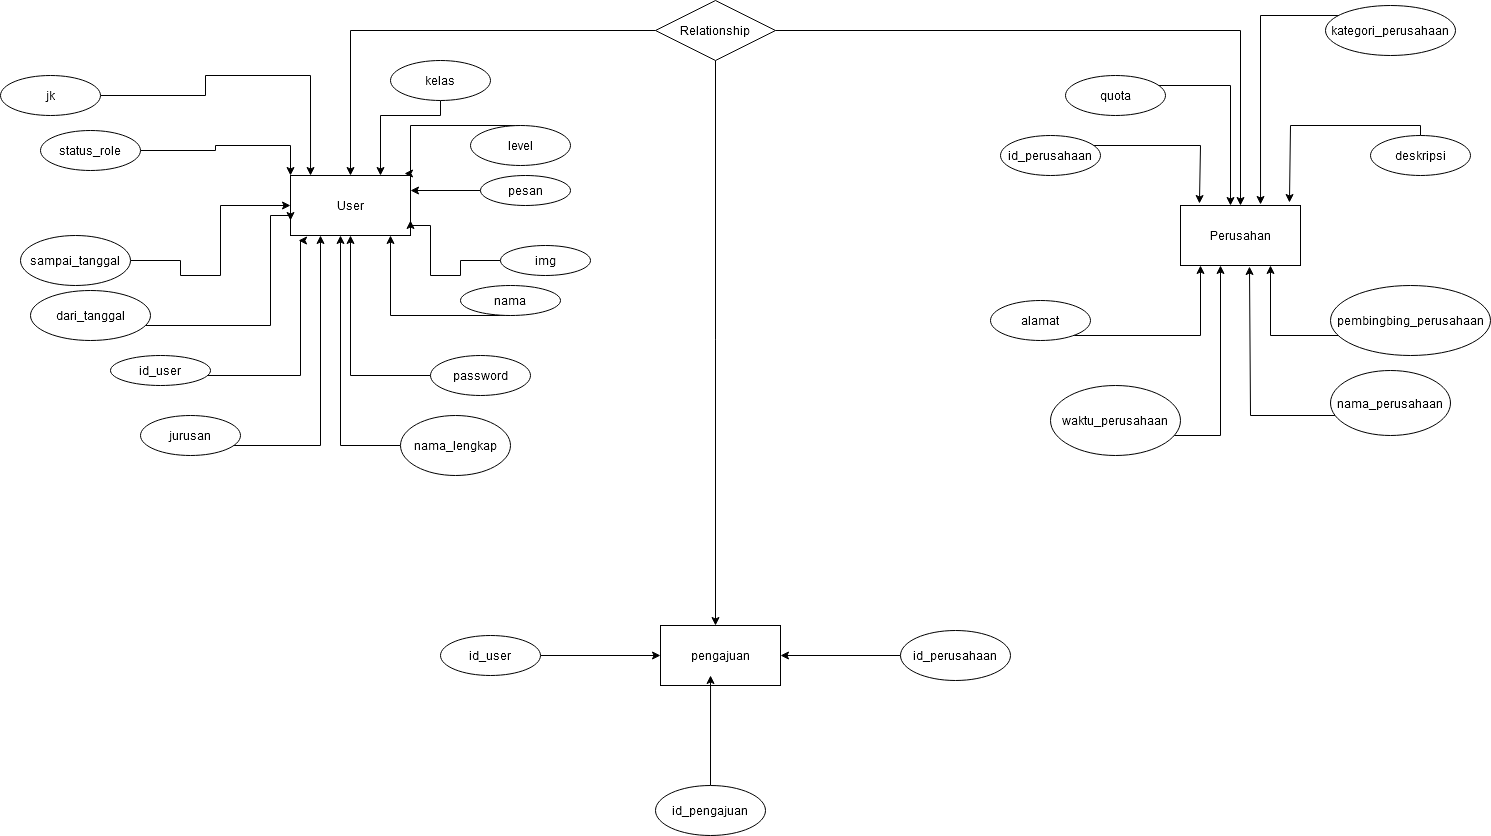

The diagram above was exported from draw.io. Its source (the exported page's mxGraphModel, read from the mxfile embedded in the PNG):
<mxGraphModel dx="855" dy="466" grid="1" gridSize="10" guides="1" tooltips="1" connect="1" arrows="1" fold="1" page="1" pageScale="1" pageWidth="850" pageHeight="1100" math="0" shadow="0">
  <root>
    <mxCell id="0" />
    <mxCell id="1" parent="0" />
    <mxCell id="zj_ed87cf5CFKkQYyl-v-18" value="User" style="rounded=0;whiteSpace=wrap;html=1;" parent="1" vertex="1">
      <mxGeometry x="370" y="290" width="120" height="60" as="geometry" />
    </mxCell>
    <mxCell id="zj_ed87cf5CFKkQYyl-v-19" value="Perusahan" style="rounded=0;whiteSpace=wrap;html=1;" parent="1" vertex="1">
      <mxGeometry x="1260" y="320" width="120" height="60" as="geometry" />
    </mxCell>
    <mxCell id="zj_ed87cf5CFKkQYyl-v-91" style="edgeStyle=orthogonalEdgeStyle;rounded=0;orthogonalLoop=1;jettySize=auto;html=1;entryX=0.067;entryY=1.083;entryDx=0;entryDy=0;entryPerimeter=0;" parent="1" source="zj_ed87cf5CFKkQYyl-v-20" target="zj_ed87cf5CFKkQYyl-v-18" edge="1">
      <mxGeometry relative="1" as="geometry">
        <mxPoint x="380" y="485" as="targetPoint" />
        <Array as="points">
          <mxPoint x="380" y="490" />
          <mxPoint x="380" y="355" />
        </Array>
      </mxGeometry>
    </mxCell>
    <mxCell id="zj_ed87cf5CFKkQYyl-v-20" value="id_user" style="ellipse;whiteSpace=wrap;html=1;align=center;" parent="1" vertex="1">
      <mxGeometry x="190" y="470" width="100" height="30" as="geometry" />
    </mxCell>
    <mxCell id="zj_ed87cf5CFKkQYyl-v-85" style="edgeStyle=orthogonalEdgeStyle;rounded=0;orthogonalLoop=1;jettySize=auto;html=1;" parent="1" source="zj_ed87cf5CFKkQYyl-v-22" target="zj_ed87cf5CFKkQYyl-v-18" edge="1">
      <mxGeometry relative="1" as="geometry">
        <mxPoint x="470" y="415" as="targetPoint" />
        <Array as="points">
          <mxPoint x="470" y="430" />
        </Array>
      </mxGeometry>
    </mxCell>
    <mxCell id="zj_ed87cf5CFKkQYyl-v-22" value="nama" style="ellipse;whiteSpace=wrap;html=1;align=center;" parent="1" vertex="1">
      <mxGeometry x="540" y="400" width="100" height="30" as="geometry" />
    </mxCell>
    <mxCell id="zj_ed87cf5CFKkQYyl-v-25" style="edgeStyle=orthogonalEdgeStyle;rounded=0;orthogonalLoop=1;jettySize=auto;html=1;" parent="1" source="zj_ed87cf5CFKkQYyl-v-24" target="zj_ed87cf5CFKkQYyl-v-18" edge="1">
      <mxGeometry relative="1" as="geometry" />
    </mxCell>
    <mxCell id="zj_ed87cf5CFKkQYyl-v-24" value="password" style="ellipse;whiteSpace=wrap;html=1;align=center;" parent="1" vertex="1">
      <mxGeometry x="510" y="470" width="100" height="40" as="geometry" />
    </mxCell>
    <mxCell id="zj_ed87cf5CFKkQYyl-v-87" style="edgeStyle=orthogonalEdgeStyle;rounded=0;orthogonalLoop=1;jettySize=auto;html=1;" parent="1" source="zj_ed87cf5CFKkQYyl-v-26" target="zj_ed87cf5CFKkQYyl-v-18" edge="1">
      <mxGeometry relative="1" as="geometry">
        <mxPoint x="420" y="550" as="targetPoint" />
        <Array as="points">
          <mxPoint x="420" y="560" />
        </Array>
      </mxGeometry>
    </mxCell>
    <mxCell id="zj_ed87cf5CFKkQYyl-v-26" value="nama_lengkap" style="ellipse;whiteSpace=wrap;html=1;align=center;" parent="1" vertex="1">
      <mxGeometry x="480" y="530" width="110" height="60" as="geometry" />
    </mxCell>
    <mxCell id="zj_ed87cf5CFKkQYyl-v-80" style="edgeStyle=orthogonalEdgeStyle;rounded=0;orthogonalLoop=1;jettySize=auto;html=1;entryX=0.167;entryY=0;entryDx=0;entryDy=0;entryPerimeter=0;" parent="1" source="zj_ed87cf5CFKkQYyl-v-29" target="zj_ed87cf5CFKkQYyl-v-18" edge="1">
      <mxGeometry relative="1" as="geometry">
        <mxPoint x="390" y="210" as="targetPoint" />
        <Array as="points">
          <mxPoint x="285" y="210" />
          <mxPoint x="285" y="190" />
          <mxPoint x="390" y="190" />
        </Array>
      </mxGeometry>
    </mxCell>
    <mxCell id="zj_ed87cf5CFKkQYyl-v-29" value="jk" style="ellipse;whiteSpace=wrap;html=1;align=center;" parent="1" vertex="1">
      <mxGeometry x="80" y="190" width="100" height="40" as="geometry" />
    </mxCell>
    <mxCell id="zj_ed87cf5CFKkQYyl-v-84" style="edgeStyle=orthogonalEdgeStyle;rounded=0;orthogonalLoop=1;jettySize=auto;html=1;entryX=0.95;entryY=-0.033;entryDx=0;entryDy=0;entryPerimeter=0;" parent="1" source="zj_ed87cf5CFKkQYyl-v-31" target="zj_ed87cf5CFKkQYyl-v-18" edge="1">
      <mxGeometry relative="1" as="geometry">
        <mxPoint x="490" y="260" as="targetPoint" />
        <Array as="points">
          <mxPoint x="490" y="240" />
          <mxPoint x="490" y="288" />
        </Array>
      </mxGeometry>
    </mxCell>
    <mxCell id="zj_ed87cf5CFKkQYyl-v-31" value="level" style="ellipse;whiteSpace=wrap;html=1;align=center;" parent="1" vertex="1">
      <mxGeometry x="550" y="240" width="100" height="40" as="geometry" />
    </mxCell>
    <mxCell id="zj_ed87cf5CFKkQYyl-v-83" style="edgeStyle=orthogonalEdgeStyle;rounded=0;orthogonalLoop=1;jettySize=auto;html=1;entryX=0.75;entryY=0;entryDx=0;entryDy=0;" parent="1" source="zj_ed87cf5CFKkQYyl-v-34" target="zj_ed87cf5CFKkQYyl-v-18" edge="1">
      <mxGeometry relative="1" as="geometry">
        <mxPoint x="460" y="240" as="targetPoint" />
        <Array as="points">
          <mxPoint x="460" y="230" />
        </Array>
      </mxGeometry>
    </mxCell>
    <mxCell id="zj_ed87cf5CFKkQYyl-v-34" value="kelas" style="ellipse;whiteSpace=wrap;html=1;align=center;" parent="1" vertex="1">
      <mxGeometry x="470" y="175" width="100" height="40" as="geometry" />
    </mxCell>
    <mxCell id="zj_ed87cf5CFKkQYyl-v-82" style="edgeStyle=orthogonalEdgeStyle;rounded=0;orthogonalLoop=1;jettySize=auto;html=1;entryX=0;entryY=0;entryDx=0;entryDy=0;" parent="1" source="zj_ed87cf5CFKkQYyl-v-37" target="zj_ed87cf5CFKkQYyl-v-18" edge="1">
      <mxGeometry relative="1" as="geometry">
        <mxPoint x="370" y="270" as="targetPoint" />
        <Array as="points">
          <mxPoint x="295" y="265" />
          <mxPoint x="295" y="260" />
          <mxPoint x="370" y="260" />
        </Array>
      </mxGeometry>
    </mxCell>
    <mxCell id="zj_ed87cf5CFKkQYyl-v-37" value="status_role" style="ellipse;whiteSpace=wrap;html=1;align=center;" parent="1" vertex="1">
      <mxGeometry x="120" y="245" width="100" height="40" as="geometry" />
    </mxCell>
    <mxCell id="zj_ed87cf5CFKkQYyl-v-88" style="edgeStyle=orthogonalEdgeStyle;rounded=0;orthogonalLoop=1;jettySize=auto;html=1;" parent="1" source="zj_ed87cf5CFKkQYyl-v-39" target="zj_ed87cf5CFKkQYyl-v-18" edge="1">
      <mxGeometry relative="1" as="geometry">
        <mxPoint x="400" y="550" as="targetPoint" />
        <Array as="points">
          <mxPoint x="400" y="560" />
        </Array>
      </mxGeometry>
    </mxCell>
    <mxCell id="zj_ed87cf5CFKkQYyl-v-39" value="jurusan" style="ellipse;whiteSpace=wrap;html=1;align=center;" parent="1" vertex="1">
      <mxGeometry x="220" y="530" width="100" height="40" as="geometry" />
    </mxCell>
    <mxCell id="zj_ed87cf5CFKkQYyl-v-92" style="edgeStyle=orthogonalEdgeStyle;rounded=0;orthogonalLoop=1;jettySize=auto;html=1;entryX=0.158;entryY=-0.033;entryDx=0;entryDy=0;entryPerimeter=0;" parent="1" source="zj_ed87cf5CFKkQYyl-v-41" target="zj_ed87cf5CFKkQYyl-v-19" edge="1">
      <mxGeometry relative="1" as="geometry">
        <mxPoint x="1280" y="270" as="targetPoint" />
        <Array as="points">
          <mxPoint x="1280" y="260" />
        </Array>
      </mxGeometry>
    </mxCell>
    <mxCell id="zj_ed87cf5CFKkQYyl-v-41" value="id_perusahaan" style="ellipse;whiteSpace=wrap;html=1;align=center;" parent="1" vertex="1">
      <mxGeometry x="1080" y="250" width="100" height="40" as="geometry" />
    </mxCell>
    <mxCell id="zj_ed87cf5CFKkQYyl-v-98" style="edgeStyle=orthogonalEdgeStyle;rounded=0;orthogonalLoop=1;jettySize=auto;html=1;entryX=0.575;entryY=1.017;entryDx=0;entryDy=0;entryPerimeter=0;" parent="1" source="zj_ed87cf5CFKkQYyl-v-43" target="zj_ed87cf5CFKkQYyl-v-19" edge="1">
      <mxGeometry relative="1" as="geometry">
        <mxPoint x="1330" y="517.5" as="targetPoint" />
        <Array as="points">
          <mxPoint x="1330" y="530" />
        </Array>
      </mxGeometry>
    </mxCell>
    <mxCell id="zj_ed87cf5CFKkQYyl-v-43" value="nama_perusahaan" style="ellipse;whiteSpace=wrap;html=1;align=center;" parent="1" vertex="1">
      <mxGeometry x="1410" y="485" width="120" height="65" as="geometry" />
    </mxCell>
    <mxCell id="zj_ed87cf5CFKkQYyl-v-95" style="edgeStyle=orthogonalEdgeStyle;rounded=0;orthogonalLoop=1;jettySize=auto;html=1;entryX=0.667;entryY=-0.017;entryDx=0;entryDy=0;entryPerimeter=0;" parent="1" source="zj_ed87cf5CFKkQYyl-v-45" target="zj_ed87cf5CFKkQYyl-v-19" edge="1">
      <mxGeometry relative="1" as="geometry">
        <mxPoint x="1340" y="145" as="targetPoint" />
        <Array as="points">
          <mxPoint x="1340" y="130" />
        </Array>
      </mxGeometry>
    </mxCell>
    <mxCell id="zj_ed87cf5CFKkQYyl-v-45" value="kategori_perusahaan" style="ellipse;whiteSpace=wrap;html=1;align=center;" parent="1" vertex="1">
      <mxGeometry x="1405" y="120" width="130" height="50" as="geometry" />
    </mxCell>
    <mxCell id="zj_ed87cf5CFKkQYyl-v-49" style="edgeStyle=orthogonalEdgeStyle;rounded=0;orthogonalLoop=1;jettySize=auto;html=1;" parent="1" source="zj_ed87cf5CFKkQYyl-v-47" target="zj_ed87cf5CFKkQYyl-v-19" edge="1">
      <mxGeometry relative="1" as="geometry">
        <mxPoint x="1300" y="535" as="targetPoint" />
        <Array as="points">
          <mxPoint x="1300" y="550" />
        </Array>
      </mxGeometry>
    </mxCell>
    <mxCell id="zj_ed87cf5CFKkQYyl-v-47" value="waktu_perusahaan" style="ellipse;whiteSpace=wrap;html=1;align=center;" parent="1" vertex="1">
      <mxGeometry x="1130" y="500" width="130" height="70" as="geometry" />
    </mxCell>
    <mxCell id="zj_ed87cf5CFKkQYyl-v-96" style="edgeStyle=orthogonalEdgeStyle;rounded=0;orthogonalLoop=1;jettySize=auto;html=1;" parent="1" source="zj_ed87cf5CFKkQYyl-v-50" target="zj_ed87cf5CFKkQYyl-v-19" edge="1">
      <mxGeometry relative="1" as="geometry">
        <mxPoint x="1280" y="435" as="targetPoint" />
        <Array as="points">
          <mxPoint x="1280" y="450" />
        </Array>
      </mxGeometry>
    </mxCell>
    <mxCell id="zj_ed87cf5CFKkQYyl-v-50" value="alamat" style="ellipse;whiteSpace=wrap;html=1;align=center;" parent="1" vertex="1">
      <mxGeometry x="1070" y="415" width="100" height="40" as="geometry" />
    </mxCell>
    <mxCell id="zj_ed87cf5CFKkQYyl-v-93" style="edgeStyle=orthogonalEdgeStyle;rounded=0;orthogonalLoop=1;jettySize=auto;html=1;" parent="1" source="zj_ed87cf5CFKkQYyl-v-52" target="zj_ed87cf5CFKkQYyl-v-19" edge="1">
      <mxGeometry relative="1" as="geometry">
        <mxPoint x="1310" y="210" as="targetPoint" />
        <Array as="points">
          <mxPoint x="1310" y="200" />
        </Array>
      </mxGeometry>
    </mxCell>
    <mxCell id="zj_ed87cf5CFKkQYyl-v-52" value="quota" style="ellipse;whiteSpace=wrap;html=1;align=center;" parent="1" vertex="1">
      <mxGeometry x="1145" y="190" width="100" height="40" as="geometry" />
    </mxCell>
    <mxCell id="zj_ed87cf5CFKkQYyl-v-94" style="edgeStyle=orthogonalEdgeStyle;rounded=0;orthogonalLoop=1;jettySize=auto;html=1;entryX=0.908;entryY=-0.05;entryDx=0;entryDy=0;entryPerimeter=0;" parent="1" source="zj_ed87cf5CFKkQYyl-v-54" target="zj_ed87cf5CFKkQYyl-v-19" edge="1">
      <mxGeometry relative="1" as="geometry">
        <mxPoint x="1370" y="270" as="targetPoint" />
        <Array as="points">
          <mxPoint x="1500" y="240" />
          <mxPoint x="1370" y="240" />
        </Array>
      </mxGeometry>
    </mxCell>
    <mxCell id="zj_ed87cf5CFKkQYyl-v-54" value="deskripsi" style="ellipse;whiteSpace=wrap;html=1;align=center;" parent="1" vertex="1">
      <mxGeometry x="1450" y="250" width="100" height="40" as="geometry" />
    </mxCell>
    <mxCell id="zj_ed87cf5CFKkQYyl-v-99" style="edgeStyle=orthogonalEdgeStyle;rounded=0;orthogonalLoop=1;jettySize=auto;html=1;" parent="1" source="zj_ed87cf5CFKkQYyl-v-56" target="zj_ed87cf5CFKkQYyl-v-19" edge="1">
      <mxGeometry relative="1" as="geometry">
        <mxPoint x="1350" y="435" as="targetPoint" />
        <Array as="points">
          <mxPoint x="1350" y="450" />
        </Array>
      </mxGeometry>
    </mxCell>
    <mxCell id="zj_ed87cf5CFKkQYyl-v-56" value="pembingbing_perusahaan" style="ellipse;whiteSpace=wrap;html=1;align=center;" parent="1" vertex="1">
      <mxGeometry x="1410" y="400" width="160" height="70" as="geometry" />
    </mxCell>
    <mxCell id="zj_ed87cf5CFKkQYyl-v-58" value="pengajuan" style="rounded=0;whiteSpace=wrap;html=1;" parent="1" vertex="1">
      <mxGeometry x="740" y="740" width="120" height="60" as="geometry" />
    </mxCell>
    <mxCell id="zj_ed87cf5CFKkQYyl-v-60" style="edgeStyle=orthogonalEdgeStyle;rounded=0;orthogonalLoop=1;jettySize=auto;html=1;entryX=0.417;entryY=0.833;entryDx=0;entryDy=0;entryPerimeter=0;" parent="1" source="zj_ed87cf5CFKkQYyl-v-59" target="zj_ed87cf5CFKkQYyl-v-58" edge="1">
      <mxGeometry relative="1" as="geometry" />
    </mxCell>
    <mxCell id="zj_ed87cf5CFKkQYyl-v-59" value="id_pengajuan" style="ellipse;whiteSpace=wrap;html=1;align=center;" parent="1" vertex="1">
      <mxGeometry x="735" y="900" width="110" height="50" as="geometry" />
    </mxCell>
    <mxCell id="zj_ed87cf5CFKkQYyl-v-62" style="edgeStyle=orthogonalEdgeStyle;rounded=0;orthogonalLoop=1;jettySize=auto;html=1;entryX=0;entryY=0.5;entryDx=0;entryDy=0;" parent="1" source="zj_ed87cf5CFKkQYyl-v-61" target="zj_ed87cf5CFKkQYyl-v-58" edge="1">
      <mxGeometry relative="1" as="geometry" />
    </mxCell>
    <mxCell id="zj_ed87cf5CFKkQYyl-v-61" value="id_user" style="ellipse;whiteSpace=wrap;html=1;align=center;" parent="1" vertex="1">
      <mxGeometry x="520" y="750" width="100" height="40" as="geometry" />
    </mxCell>
    <mxCell id="zj_ed87cf5CFKkQYyl-v-102" style="edgeStyle=orthogonalEdgeStyle;rounded=0;orthogonalLoop=1;jettySize=auto;html=1;" parent="1" source="zj_ed87cf5CFKkQYyl-v-63" target="zj_ed87cf5CFKkQYyl-v-58" edge="1">
      <mxGeometry relative="1" as="geometry" />
    </mxCell>
    <mxCell id="zj_ed87cf5CFKkQYyl-v-63" value="id_perusahaan" style="ellipse;whiteSpace=wrap;html=1;align=center;" parent="1" vertex="1">
      <mxGeometry x="980" y="745" width="110" height="50" as="geometry" />
    </mxCell>
    <mxCell id="zj_ed87cf5CFKkQYyl-v-75" style="edgeStyle=orthogonalEdgeStyle;rounded=0;orthogonalLoop=1;jettySize=auto;html=1;" parent="1" source="zj_ed87cf5CFKkQYyl-v-68" target="zj_ed87cf5CFKkQYyl-v-19" edge="1">
      <mxGeometry relative="1" as="geometry" />
    </mxCell>
    <mxCell id="zj_ed87cf5CFKkQYyl-v-76" style="edgeStyle=orthogonalEdgeStyle;rounded=0;orthogonalLoop=1;jettySize=auto;html=1;" parent="1" source="zj_ed87cf5CFKkQYyl-v-68" target="zj_ed87cf5CFKkQYyl-v-18" edge="1">
      <mxGeometry relative="1" as="geometry" />
    </mxCell>
    <mxCell id="zj_ed87cf5CFKkQYyl-v-103" style="edgeStyle=orthogonalEdgeStyle;rounded=0;orthogonalLoop=1;jettySize=auto;html=1;" parent="1" source="zj_ed87cf5CFKkQYyl-v-68" edge="1">
      <mxGeometry relative="1" as="geometry">
        <mxPoint x="795" y="740" as="targetPoint" />
      </mxGeometry>
    </mxCell>
    <mxCell id="zj_ed87cf5CFKkQYyl-v-68" value="Relationship" style="shape=rhombus;perimeter=rhombusPerimeter;whiteSpace=wrap;html=1;align=center;" parent="1" vertex="1">
      <mxGeometry x="735" y="115" width="120" height="60" as="geometry" />
    </mxCell>
    <mxCell id="Usz1Vb7TTueCxbUjGAKC-2" style="edgeStyle=orthogonalEdgeStyle;rounded=0;orthogonalLoop=1;jettySize=auto;html=1;entryX=0;entryY=0.75;entryDx=0;entryDy=0;" edge="1" parent="1" source="Usz1Vb7TTueCxbUjGAKC-1" target="zj_ed87cf5CFKkQYyl-v-18">
      <mxGeometry relative="1" as="geometry">
        <mxPoint x="360" y="330" as="targetPoint" />
        <Array as="points">
          <mxPoint x="350" y="440" />
          <mxPoint x="350" y="330" />
          <mxPoint x="370" y="330" />
        </Array>
      </mxGeometry>
    </mxCell>
    <mxCell id="Usz1Vb7TTueCxbUjGAKC-1" value="dari_tanggal" style="ellipse;whiteSpace=wrap;html=1;" vertex="1" parent="1">
      <mxGeometry x="110" y="405" width="120" height="50" as="geometry" />
    </mxCell>
    <mxCell id="Usz1Vb7TTueCxbUjGAKC-4" style="edgeStyle=orthogonalEdgeStyle;rounded=0;orthogonalLoop=1;jettySize=auto;html=1;entryX=0;entryY=0.5;entryDx=0;entryDy=0;" edge="1" parent="1" source="Usz1Vb7TTueCxbUjGAKC-3" target="zj_ed87cf5CFKkQYyl-v-18">
      <mxGeometry relative="1" as="geometry">
        <mxPoint x="310" y="320" as="targetPoint" />
        <Array as="points">
          <mxPoint x="260" y="375" />
          <mxPoint x="260" y="390" />
          <mxPoint x="300" y="390" />
          <mxPoint x="300" y="320" />
        </Array>
      </mxGeometry>
    </mxCell>
    <mxCell id="Usz1Vb7TTueCxbUjGAKC-3" value="sampai_tanggal" style="ellipse;whiteSpace=wrap;html=1;" vertex="1" parent="1">
      <mxGeometry x="100" y="350" width="110" height="50" as="geometry" />
    </mxCell>
    <mxCell id="Usz1Vb7TTueCxbUjGAKC-9" style="edgeStyle=orthogonalEdgeStyle;rounded=0;orthogonalLoop=1;jettySize=auto;html=1;entryX=1;entryY=0.75;entryDx=0;entryDy=0;" edge="1" parent="1" source="Usz1Vb7TTueCxbUjGAKC-5" target="zj_ed87cf5CFKkQYyl-v-18">
      <mxGeometry relative="1" as="geometry">
        <mxPoint x="500" y="340" as="targetPoint" />
        <Array as="points">
          <mxPoint x="540" y="375" />
          <mxPoint x="540" y="390" />
          <mxPoint x="510" y="390" />
          <mxPoint x="510" y="340" />
          <mxPoint x="490" y="340" />
        </Array>
      </mxGeometry>
    </mxCell>
    <mxCell id="Usz1Vb7TTueCxbUjGAKC-5" value="img" style="ellipse;whiteSpace=wrap;html=1;" vertex="1" parent="1">
      <mxGeometry x="580" y="360" width="90" height="30" as="geometry" />
    </mxCell>
    <mxCell id="Usz1Vb7TTueCxbUjGAKC-8" style="edgeStyle=orthogonalEdgeStyle;rounded=0;orthogonalLoop=1;jettySize=auto;html=1;entryX=1;entryY=0.25;entryDx=0;entryDy=0;" edge="1" parent="1" source="Usz1Vb7TTueCxbUjGAKC-7" target="zj_ed87cf5CFKkQYyl-v-18">
      <mxGeometry relative="1" as="geometry" />
    </mxCell>
    <mxCell id="Usz1Vb7TTueCxbUjGAKC-7" value="pesan" style="ellipse;whiteSpace=wrap;html=1;" vertex="1" parent="1">
      <mxGeometry x="560" y="290" width="90" height="30" as="geometry" />
    </mxCell>
  </root>
</mxGraphModel>